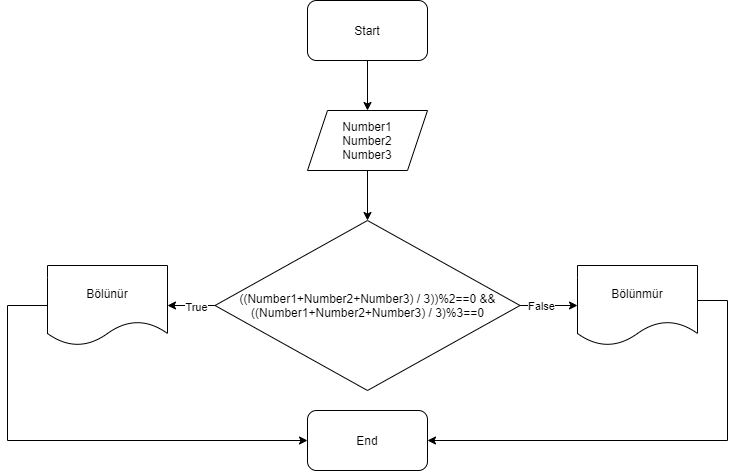

The diagram above was exported from draw.io. Its source (the exported page's mxGraphModel, read from the mxfile embedded in the PNG):
<mxGraphModel dx="1278" dy="489" grid="1" gridSize="10" guides="1" tooltips="1" connect="1" arrows="1" fold="1" page="1" pageScale="1" pageWidth="850" pageHeight="1100" math="0" shadow="0">
  <root>
    <mxCell id="0" />
    <mxCell id="1" parent="0" />
    <mxCell id="tdG2OMH3uGOgYrS1zu5Z-3" value="" style="edgeStyle=orthogonalEdgeStyle;rounded=0;orthogonalLoop=1;jettySize=auto;html=1;" parent="1" source="tdG2OMH3uGOgYrS1zu5Z-1" target="tdG2OMH3uGOgYrS1zu5Z-2" edge="1">
      <mxGeometry relative="1" as="geometry" />
    </mxCell>
    <mxCell id="tdG2OMH3uGOgYrS1zu5Z-1" value="Start" style="rounded=1;whiteSpace=wrap;html=1;" parent="1" vertex="1">
      <mxGeometry x="350" y="30" width="120" height="60" as="geometry" />
    </mxCell>
    <mxCell id="MqiaMCSVIJ25UDq8fb5--1" value="" style="edgeStyle=orthogonalEdgeStyle;rounded=0;orthogonalLoop=1;jettySize=auto;html=1;" edge="1" parent="1" source="tdG2OMH3uGOgYrS1zu5Z-2" target="tdG2OMH3uGOgYrS1zu5Z-6">
      <mxGeometry relative="1" as="geometry" />
    </mxCell>
    <mxCell id="tdG2OMH3uGOgYrS1zu5Z-2" value="Number1&lt;br&gt;Number2&lt;br&gt;Number3" style="shape=parallelogram;perimeter=parallelogramPerimeter;whiteSpace=wrap;html=1;fixedSize=1;" parent="1" vertex="1">
      <mxGeometry x="350" y="140" width="120" height="60" as="geometry" />
    </mxCell>
    <mxCell id="tdG2OMH3uGOgYrS1zu5Z-13" value="" style="edgeStyle=orthogonalEdgeStyle;rounded=0;orthogonalLoop=1;jettySize=auto;html=1;" parent="1" source="tdG2OMH3uGOgYrS1zu5Z-6" target="tdG2OMH3uGOgYrS1zu5Z-10" edge="1">
      <mxGeometry relative="1" as="geometry" />
    </mxCell>
    <mxCell id="tdG2OMH3uGOgYrS1zu5Z-16" value="True" style="edgeLabel;html=1;align=center;verticalAlign=middle;resizable=0;points=[];" parent="tdG2OMH3uGOgYrS1zu5Z-13" vertex="1" connectable="0">
      <mxGeometry x="-0.22" y="1" relative="1" as="geometry">
        <mxPoint as="offset" />
      </mxGeometry>
    </mxCell>
    <mxCell id="tdG2OMH3uGOgYrS1zu5Z-14" value="" style="edgeStyle=orthogonalEdgeStyle;rounded=0;orthogonalLoop=1;jettySize=auto;html=1;" parent="1" source="tdG2OMH3uGOgYrS1zu5Z-6" target="tdG2OMH3uGOgYrS1zu5Z-9" edge="1">
      <mxGeometry relative="1" as="geometry" />
    </mxCell>
    <mxCell id="tdG2OMH3uGOgYrS1zu5Z-15" value="False" style="edgeLabel;html=1;align=center;verticalAlign=middle;resizable=0;points=[];" parent="tdG2OMH3uGOgYrS1zu5Z-14" vertex="1" connectable="0">
      <mxGeometry x="-0.2711" relative="1" as="geometry">
        <mxPoint as="offset" />
      </mxGeometry>
    </mxCell>
    <mxCell id="tdG2OMH3uGOgYrS1zu5Z-6" value="((Number1+Number2+Number3) / 3))%2==0 &amp;amp;&amp;amp; ((Number1+Number2+Number3) / 3)%3==0" style="rhombus;whiteSpace=wrap;html=1;" parent="1" vertex="1">
      <mxGeometry x="257.5" y="250" width="305" height="170" as="geometry" />
    </mxCell>
    <mxCell id="tdG2OMH3uGOgYrS1zu5Z-8" value="End" style="rounded=1;whiteSpace=wrap;html=1;" parent="1" vertex="1">
      <mxGeometry x="350" y="440" width="120" height="60" as="geometry" />
    </mxCell>
    <mxCell id="tdG2OMH3uGOgYrS1zu5Z-11" style="edgeStyle=orthogonalEdgeStyle;rounded=0;orthogonalLoop=1;jettySize=auto;html=1;entryX=1;entryY=0.5;entryDx=0;entryDy=0;" parent="1" source="tdG2OMH3uGOgYrS1zu5Z-9" target="tdG2OMH3uGOgYrS1zu5Z-8" edge="1">
      <mxGeometry relative="1" as="geometry">
        <Array as="points">
          <mxPoint x="770" y="330" />
          <mxPoint x="770" y="470" />
        </Array>
      </mxGeometry>
    </mxCell>
    <mxCell id="tdG2OMH3uGOgYrS1zu5Z-9" value="Bölünmür" style="shape=document;whiteSpace=wrap;html=1;boundedLbl=1;" parent="1" vertex="1">
      <mxGeometry x="620" y="295" width="120" height="80" as="geometry" />
    </mxCell>
    <mxCell id="tdG2OMH3uGOgYrS1zu5Z-12" style="edgeStyle=orthogonalEdgeStyle;rounded=0;orthogonalLoop=1;jettySize=auto;html=1;exitX=0;exitY=0.5;exitDx=0;exitDy=0;entryX=0;entryY=0.5;entryDx=0;entryDy=0;" parent="1" source="tdG2OMH3uGOgYrS1zu5Z-10" target="tdG2OMH3uGOgYrS1zu5Z-8" edge="1">
      <mxGeometry relative="1" as="geometry">
        <Array as="points">
          <mxPoint x="50" y="335" />
          <mxPoint x="50" y="470" />
        </Array>
      </mxGeometry>
    </mxCell>
    <mxCell id="tdG2OMH3uGOgYrS1zu5Z-10" value="Bölünür" style="shape=document;whiteSpace=wrap;html=1;boundedLbl=1;" parent="1" vertex="1">
      <mxGeometry x="90" y="295" width="120" height="80" as="geometry" />
    </mxCell>
  </root>
</mxGraphModel>